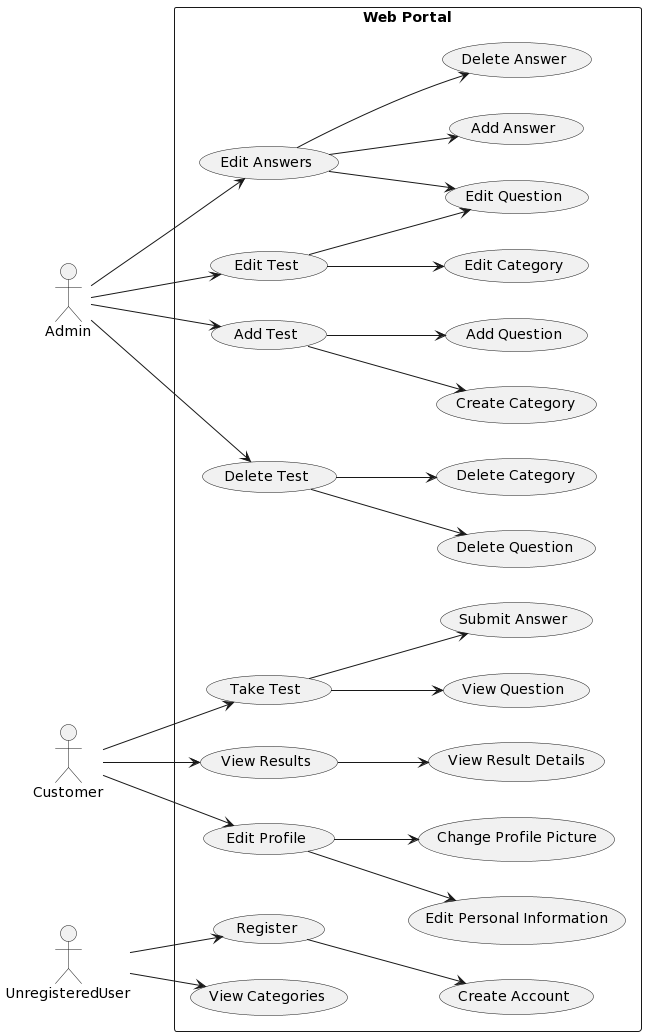

The diagram above was rendered by PlantUML. Its source (embedded in the PNG):
@startuml
left to right direction

actor Admin
actor Customer
actor UnregisteredUser

rectangle "Web Portal" {
  Admin --> (Add Test)
  Admin --> (Edit Test)
  Admin --> (Delete Test)
  Admin --> (Edit Answers)

  Customer --> (Take Test)
  Customer --> (View Results)
  Customer --> (Edit Profile)

  UnregisteredUser --> (View Categories)
  UnregisteredUser --> (Register)

  (Add Test) --> (Create Category)
  (Add Test) --> (Add Question)
  (Edit Test) --> (Edit Category)
  (Edit Test) --> (Edit Question)
  (Delete Test) --> (Delete Category)
  (Delete Test) --> (Delete Question)
  (Edit Answers) --> (Edit Question)
  (Edit Answers) --> (Add Answer)
  (Edit Answers) --> (Delete Answer)
  (Take Test) --> (View Question)
  (Take Test) --> (Submit Answer)
  (View Results) --> (View Result Details)
  (Edit Profile) --> (Edit Personal Information)
  (Edit Profile) --> (Change Profile Picture)

  (Register) --> (Create Account)
}
@enduml